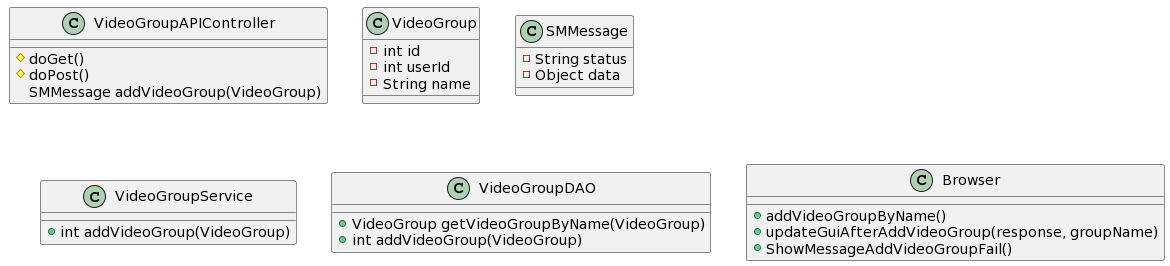

The diagram above was rendered by PlantUML. Its source (embedded in the PNG):
@startuml
class VideoGroupAPIController {
#doGet()
#doPost()
SMMessage addVideoGroup(VideoGroup)
}
class VideoGroup {
-int id
-int userId
-String name
}
class SMMessage {
-String status
-Object data
}
class VideoGroupService {
+int addVideoGroup(VideoGroup)
}
class VideoGroupDAO {
+VideoGroup getVideoGroupByName(VideoGroup)
+int addVideoGroup(VideoGroup)
}
class Browser {
+addVideoGroupByName()
+updateGuiAfterAddVideoGroup(response, groupName)
+ShowMessageAddVideoGroupFail()
}
@enduml